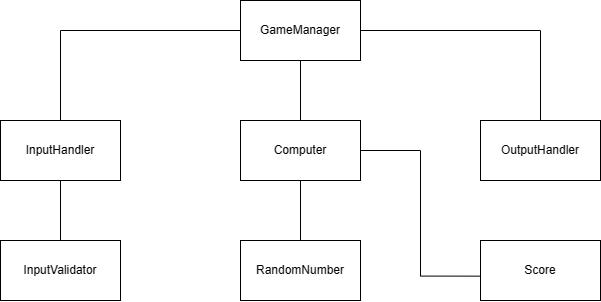

The diagram above was exported from draw.io. Its source (the exported page's mxGraphModel, read from the mxfile embedded in the PNG):
<mxGraphModel dx="1188" dy="661" grid="1" gridSize="10" guides="1" tooltips="1" connect="1" arrows="0" fold="1" page="1" pageScale="1" pageWidth="827" pageHeight="1169" math="0" shadow="0">
  <root>
    <mxCell id="WIyWlLk6GJQsqaUBKTNV-0" />
    <mxCell id="WIyWlLk6GJQsqaUBKTNV-1" parent="WIyWlLk6GJQsqaUBKTNV-0" />
    <mxCell id="LGLR4mP3kSLtcloQQnOm-7" style="rounded=0;orthogonalLoop=1;jettySize=auto;html=1;entryX=0.5;entryY=0;entryDx=0;entryDy=0;strokeColor=default;endArrow=none;endFill=0;" edge="1" parent="WIyWlLk6GJQsqaUBKTNV-1" source="LGLR4mP3kSLtcloQQnOm-4" target="LGLR4mP3kSLtcloQQnOm-5">
      <mxGeometry relative="1" as="geometry" />
    </mxCell>
    <mxCell id="LGLR4mP3kSLtcloQQnOm-10" style="edgeStyle=orthogonalEdgeStyle;rounded=0;orthogonalLoop=1;jettySize=auto;html=1;exitX=0;exitY=0.5;exitDx=0;exitDy=0;entryX=0.5;entryY=0;entryDx=0;entryDy=0;endArrow=none;endFill=0;" edge="1" parent="WIyWlLk6GJQsqaUBKTNV-1" source="LGLR4mP3kSLtcloQQnOm-4" target="LGLR4mP3kSLtcloQQnOm-9">
      <mxGeometry relative="1" as="geometry" />
    </mxCell>
    <mxCell id="LGLR4mP3kSLtcloQQnOm-12" style="edgeStyle=orthogonalEdgeStyle;rounded=0;orthogonalLoop=1;jettySize=auto;html=1;exitX=1;exitY=0.5;exitDx=0;exitDy=0;entryX=0.5;entryY=0;entryDx=0;entryDy=0;endArrow=none;endFill=0;" edge="1" parent="WIyWlLk6GJQsqaUBKTNV-1" source="LGLR4mP3kSLtcloQQnOm-4" target="LGLR4mP3kSLtcloQQnOm-11">
      <mxGeometry relative="1" as="geometry" />
    </mxCell>
    <mxCell id="LGLR4mP3kSLtcloQQnOm-4" value="GameManager" style="rounded=0;whiteSpace=wrap;html=1;" vertex="1" parent="WIyWlLk6GJQsqaUBKTNV-1">
      <mxGeometry x="320" y="80" width="120" height="60" as="geometry" />
    </mxCell>
    <mxCell id="LGLR4mP3kSLtcloQQnOm-16" style="edgeStyle=orthogonalEdgeStyle;rounded=0;orthogonalLoop=1;jettySize=auto;html=1;exitX=0.5;exitY=1;exitDx=0;exitDy=0;entryX=0.5;entryY=0;entryDx=0;entryDy=0;endArrow=none;endFill=0;" edge="1" parent="WIyWlLk6GJQsqaUBKTNV-1" source="LGLR4mP3kSLtcloQQnOm-5" target="LGLR4mP3kSLtcloQQnOm-15">
      <mxGeometry relative="1" as="geometry" />
    </mxCell>
    <mxCell id="LGLR4mP3kSLtcloQQnOm-5" value="Computer" style="rounded=0;whiteSpace=wrap;html=1;" vertex="1" parent="WIyWlLk6GJQsqaUBKTNV-1">
      <mxGeometry x="320" y="200" width="120" height="60" as="geometry" />
    </mxCell>
    <mxCell id="LGLR4mP3kSLtcloQQnOm-14" style="edgeStyle=orthogonalEdgeStyle;rounded=0;orthogonalLoop=1;jettySize=auto;html=1;exitX=0.5;exitY=1;exitDx=0;exitDy=0;entryX=0.5;entryY=0;entryDx=0;entryDy=0;endArrow=none;endFill=0;" edge="1" parent="WIyWlLk6GJQsqaUBKTNV-1" source="LGLR4mP3kSLtcloQQnOm-9" target="LGLR4mP3kSLtcloQQnOm-13">
      <mxGeometry relative="1" as="geometry" />
    </mxCell>
    <mxCell id="LGLR4mP3kSLtcloQQnOm-9" value="InputHandler" style="rounded=0;whiteSpace=wrap;html=1;" vertex="1" parent="WIyWlLk6GJQsqaUBKTNV-1">
      <mxGeometry x="80" y="200" width="120" height="60" as="geometry" />
    </mxCell>
    <mxCell id="LGLR4mP3kSLtcloQQnOm-11" value="OutputHandler" style="rounded=0;whiteSpace=wrap;html=1;" vertex="1" parent="WIyWlLk6GJQsqaUBKTNV-1">
      <mxGeometry x="560" y="200" width="120" height="60" as="geometry" />
    </mxCell>
    <mxCell id="LGLR4mP3kSLtcloQQnOm-13" value="InputValidator" style="rounded=0;whiteSpace=wrap;html=1;" vertex="1" parent="WIyWlLk6GJQsqaUBKTNV-1">
      <mxGeometry x="80" y="320" width="120" height="60" as="geometry" />
    </mxCell>
    <mxCell id="LGLR4mP3kSLtcloQQnOm-15" value="RandomNumber" style="rounded=0;whiteSpace=wrap;html=1;" vertex="1" parent="WIyWlLk6GJQsqaUBKTNV-1">
      <mxGeometry x="320" y="320" width="120" height="60" as="geometry" />
    </mxCell>
    <mxCell id="LGLR4mP3kSLtcloQQnOm-17" value="Score" style="rounded=0;whiteSpace=wrap;html=1;" vertex="1" parent="WIyWlLk6GJQsqaUBKTNV-1">
      <mxGeometry x="560" y="320" width="120" height="60" as="geometry" />
    </mxCell>
    <mxCell id="LGLR4mP3kSLtcloQQnOm-18" style="edgeStyle=orthogonalEdgeStyle;rounded=0;orthogonalLoop=1;jettySize=auto;html=1;exitX=1;exitY=0.5;exitDx=0;exitDy=0;entryX=-0.004;entryY=0.594;entryDx=0;entryDy=0;entryPerimeter=0;endArrow=none;endFill=0;" edge="1" parent="WIyWlLk6GJQsqaUBKTNV-1" source="LGLR4mP3kSLtcloQQnOm-5" target="LGLR4mP3kSLtcloQQnOm-17">
      <mxGeometry relative="1" as="geometry" />
    </mxCell>
  </root>
</mxGraphModel>